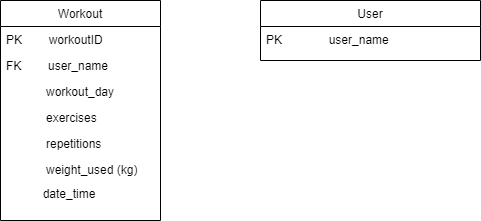

The diagram above was exported from draw.io. Its source (the exported page's mxGraphModel, read from the mxfile embedded in the PNG):
<mxGraphModel dx="605" dy="449" grid="1" gridSize="10" guides="1" tooltips="1" connect="1" arrows="1" fold="1" page="1" pageScale="1" pageWidth="827" pageHeight="1169" math="0" shadow="0">
  <root>
    <mxCell id="WIyWlLk6GJQsqaUBKTNV-0" />
    <mxCell id="WIyWlLk6GJQsqaUBKTNV-1" parent="WIyWlLk6GJQsqaUBKTNV-0" />
    <mxCell id="zkfFHV4jXpPFQw0GAbJ--0" value="Workout" style="swimlane;fontStyle=0;align=center;verticalAlign=top;childLayout=stackLayout;horizontal=1;startSize=26;horizontalStack=0;resizeParent=1;resizeLast=0;collapsible=1;marginBottom=0;rounded=0;shadow=0;strokeWidth=1;" parent="WIyWlLk6GJQsqaUBKTNV-1" vertex="1">
      <mxGeometry x="270" y="190" width="160" height="220" as="geometry">
        <mxRectangle x="230" y="140" width="160" height="26" as="alternateBounds" />
      </mxGeometry>
    </mxCell>
    <mxCell id="zkfFHV4jXpPFQw0GAbJ--1" value="PK        workoutID" style="text;align=left;verticalAlign=top;spacingLeft=4;spacingRight=4;overflow=hidden;rotatable=0;points=[[0,0.5],[1,0.5]];portConstraint=eastwest;" parent="zkfFHV4jXpPFQw0GAbJ--0" vertex="1">
      <mxGeometry y="26" width="160" height="26" as="geometry" />
    </mxCell>
    <mxCell id="zkfFHV4jXpPFQw0GAbJ--2" value="FK        user_name" style="text;align=left;verticalAlign=top;spacingLeft=4;spacingRight=4;overflow=hidden;rotatable=0;points=[[0,0.5],[1,0.5]];portConstraint=eastwest;rounded=0;shadow=0;html=0;" parent="zkfFHV4jXpPFQw0GAbJ--0" vertex="1">
      <mxGeometry y="52" width="160" height="26" as="geometry" />
    </mxCell>
    <mxCell id="zkfFHV4jXpPFQw0GAbJ--3" value="            workout_day" style="text;align=left;verticalAlign=top;spacingLeft=4;spacingRight=4;overflow=hidden;rotatable=0;points=[[0,0.5],[1,0.5]];portConstraint=eastwest;rounded=0;shadow=0;html=0;" parent="zkfFHV4jXpPFQw0GAbJ--0" vertex="1">
      <mxGeometry y="78" width="160" height="26" as="geometry" />
    </mxCell>
    <mxCell id="6b4eViuCl-7bJTK8-jw6-0" value="            exercises" style="text;align=left;verticalAlign=top;spacingLeft=4;spacingRight=4;overflow=hidden;rotatable=0;points=[[0,0.5],[1,0.5]];portConstraint=eastwest;rounded=0;shadow=0;html=0;" vertex="1" parent="zkfFHV4jXpPFQw0GAbJ--0">
      <mxGeometry y="104" width="160" height="26" as="geometry" />
    </mxCell>
    <mxCell id="6b4eViuCl-7bJTK8-jw6-1" value="            repetitions" style="text;align=left;verticalAlign=top;spacingLeft=4;spacingRight=4;overflow=hidden;rotatable=0;points=[[0,0.5],[1,0.5]];portConstraint=eastwest;rounded=0;shadow=0;html=0;" vertex="1" parent="zkfFHV4jXpPFQw0GAbJ--0">
      <mxGeometry y="130" width="160" height="26" as="geometry" />
    </mxCell>
    <mxCell id="6b4eViuCl-7bJTK8-jw6-3" value="            weight_used (kg)" style="text;align=left;verticalAlign=top;spacingLeft=4;spacingRight=4;overflow=hidden;rotatable=0;points=[[0,0.5],[1,0.5]];portConstraint=eastwest;rounded=0;shadow=0;html=0;" vertex="1" parent="zkfFHV4jXpPFQw0GAbJ--0">
      <mxGeometry y="156" width="160" height="24" as="geometry" />
    </mxCell>
    <mxCell id="6b4eViuCl-7bJTK8-jw6-2" value="           date_time" style="text;align=left;verticalAlign=top;spacingLeft=4;spacingRight=4;overflow=hidden;rotatable=0;points=[[0,0.5],[1,0.5]];portConstraint=eastwest;rounded=0;shadow=0;html=0;" vertex="1" parent="zkfFHV4jXpPFQw0GAbJ--0">
      <mxGeometry y="180" width="160" height="26" as="geometry" />
    </mxCell>
    <mxCell id="zkfFHV4jXpPFQw0GAbJ--17" value="User" style="swimlane;fontStyle=0;align=center;verticalAlign=top;childLayout=stackLayout;horizontal=1;startSize=26;horizontalStack=0;resizeParent=1;resizeLast=0;collapsible=1;marginBottom=0;rounded=0;shadow=0;strokeWidth=1;" parent="WIyWlLk6GJQsqaUBKTNV-1" vertex="1">
      <mxGeometry x="530" y="190" width="220" height="60" as="geometry">
        <mxRectangle x="550" y="140" width="160" height="26" as="alternateBounds" />
      </mxGeometry>
    </mxCell>
    <mxCell id="zkfFHV4jXpPFQw0GAbJ--18" value="PK              user_name" style="text;align=left;verticalAlign=top;spacingLeft=4;spacingRight=4;overflow=hidden;rotatable=0;points=[[0,0.5],[1,0.5]];portConstraint=eastwest;" parent="zkfFHV4jXpPFQw0GAbJ--17" vertex="1">
      <mxGeometry y="26" width="220" height="26" as="geometry" />
    </mxCell>
  </root>
</mxGraphModel>